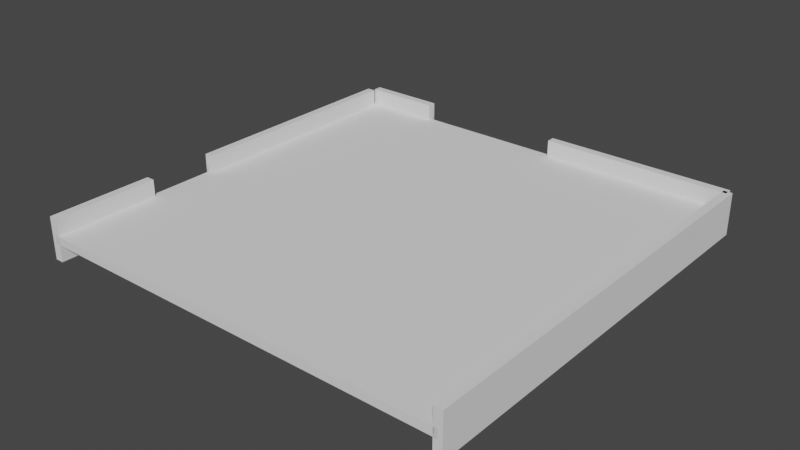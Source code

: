 # Source: Upper_Room.blend  (saved by Blender 3.5.10; exported with 4.5.12 LTS)
import bpy
from mathutils import Matrix  # noqa: F401  (used for matrix-valued properties, if any)

bpy.ops.wm.read_factory_settings(use_empty=True)
scene = bpy.context.scene
scene.name = 'Scene'

# ---- collections
col_collection = bpy.data.collections.new('Collection'); scene.collection.children.link(col_collection)

# ---- world
world_world = bpy.data.worlds.new('World'); scene.world = world_world
world_world.use_nodes = True; world_world.node_tree.nodes.clear()
_N = world_world.node_tree.nodes; _L = world_world.node_tree.links
n0 = _N.new('ShaderNodeOutputWorld'); n0.name = 'World Output'; n0.location = (300, 300)
n1 = _N.new('ShaderNodeBackground'); n1.name = 'Background'; n1.location = (10, 300)
n1.inputs[0].default_value = (0.05088, 0.05088, 0.05088, 1.0)
_L.new(n1.outputs[0], n0.inputs[0])
n0.is_active_output = True
world_world.color = (0.05088, 0.05088, 0.05088)
world_world.use_sun_shadow = False
world_world.sun_shadow_jitter_overblur = 0.0

# ---- meshes
me_cube_001 = bpy.data.meshes.new('Cube.001')
me_cube_001.from_pydata([(-1.0, -1.0, -1.0), (-1.0, -1.0, 1.0), (-1.0, 1.0, -1.0), (-1.0, 1.0, 1.0), (1.0, -1.0, -1.0), (1.0, -1.0, 1.0), (1.0, 1.0, -1.0), (1.0, 1.0, 1.0)], [], [(0, 1, 3, 2), (2, 3, 7, 6), (6, 7, 5, 4), (4, 5, 1, 0), (2, 6, 4, 0), (7, 3, 1, 5)])
_uv = me_cube_001.uv_layers.new(name='UVMap')
_uv.uv.foreach_set('vector', [0.375, 0.0, 0.625, 0.0, 0.625, 0.25, 0.375, 0.25, 0.375, 0.25, 0.625, 0.25, 0.625, 0.5, 0.375, 0.5, 0.375, 0.5, 0.625, 0.5, 0.625, 0.75, 0.375, 0.75, 0.375, 0.75, 0.625, 0.75, 0.625, 1.0, 0.375, 1.0, 0.125, 0.5, 0.375, 0.5, 0.375, 0.75, 0.125, 0.75, 0.625, 0.5, 0.875, 0.5, 0.875, 0.75, 0.625, 0.75])
me_cube_001.update()
me_cube_002 = bpy.data.meshes.new('Cube.002')
me_cube_002.from_pydata([(-1.0, -1.0, -1.0), (-1.0, -1.0, 1.0), (-1.0, 1.0, -1.0), (-1.0, 1.0, 1.0), (1.0, -1.0, -1.0), (1.0, -1.0, 1.0), (1.0, 1.0, -1.0), (1.0, 1.0, 1.0)], [], [(0, 1, 3, 2), (2, 3, 7, 6), (6, 7, 5, 4), (4, 5, 1, 0), (2, 6, 4, 0), (7, 3, 1, 5)])
_uv = me_cube_002.uv_layers.new(name='UVMap')
_uv.uv.foreach_set('vector', [0.375, 0.0, 0.625, 0.0, 0.625, 0.25, 0.375, 0.25, 0.375, 0.25, 0.625, 0.25, 0.625, 0.5, 0.375, 0.5, 0.375, 0.5, 0.625, 0.5, 0.625, 0.75, 0.375, 0.75, 0.375, 0.75, 0.625, 0.75, 0.625, 1.0, 0.375, 1.0, 0.125, 0.5, 0.375, 0.5, 0.375, 0.75, 0.125, 0.75, 0.625, 0.5, 0.875, 0.5, 0.875, 0.75, 0.625, 0.75])
me_cube_002.update()
me_cube_003 = bpy.data.meshes.new('Cube.003')
me_cube_003.from_pydata([(-1.0, -1.0, -1.0), (-1.0, -1.0, 1.0), (-1.0, 1.0, -1.0), (-1.0, 1.0, 1.0), (1.0, -1.0, -1.0), (1.0, -1.0, 1.0), (1.0, 1.0, -1.0), (1.0, 1.0, 1.0)], [], [(0, 1, 3, 2), (2, 3, 7, 6), (6, 7, 5, 4), (4, 5, 1, 0), (2, 6, 4, 0), (7, 3, 1, 5)])
_uv = me_cube_003.uv_layers.new(name='UVMap')
_uv.uv.foreach_set('vector', [0.375, 0.0, 0.625, 0.0, 0.625, 0.25, 0.375, 0.25, 0.375, 0.25, 0.625, 0.25, 0.625, 0.5, 0.375, 0.5, 0.375, 0.5, 0.625, 0.5, 0.625, 0.75, 0.375, 0.75, 0.375, 0.75, 0.625, 0.75, 0.625, 1.0, 0.375, 1.0, 0.125, 0.5, 0.375, 0.5, 0.375, 0.75, 0.125, 0.75, 0.625, 0.5, 0.875, 0.5, 0.875, 0.75, 0.625, 0.75])
me_cube_003.update()
me_cube_004 = bpy.data.meshes.new('Cube.004')
me_cube_004.from_pydata([(-1.0, -1.0, -1.0), (-1.0, -1.0, 1.0), (-1.0, 1.0, -1.0), (-1.0, 1.0, 1.0), (1.0, -1.0, -1.0), (1.0, -1.0, 1.0), (1.0, 1.0, -1.0), (1.0, 1.0, 1.0)], [], [(0, 1, 3, 2), (2, 3, 7, 6), (6, 7, 5, 4), (4, 5, 1, 0), (2, 6, 4, 0), (7, 3, 1, 5)])
_uv = me_cube_004.uv_layers.new(name='UVMap')
_uv.uv.foreach_set('vector', [0.375, 0.0, 0.625, 0.0, 0.625, 0.25, 0.375, 0.25, 0.375, 0.25, 0.625, 0.25, 0.625, 0.5, 0.375, 0.5, 0.375, 0.5, 0.625, 0.5, 0.625, 0.75, 0.375, 0.75, 0.375, 0.75, 0.625, 0.75, 0.625, 1.0, 0.375, 1.0, 0.125, 0.5, 0.375, 0.5, 0.375, 0.75, 0.125, 0.75, 0.625, 0.5, 0.875, 0.5, 0.875, 0.75, 0.625, 0.75])
me_cube_004.update()
me_cube_005 = bpy.data.meshes.new('Cube.005')
me_cube_005.from_pydata([(-1.0, -1.0, -1.0), (-1.0, -1.0, 1.0), (-1.0, 1.0, -1.0), (-1.0, 1.0, 1.0), (1.0, -1.0, -1.0), (1.0, -1.0, 1.0), (1.0, 1.0, -1.0), (1.0, 1.0, 1.0)], [], [(0, 1, 3, 2), (2, 3, 7, 6), (6, 7, 5, 4), (4, 5, 1, 0), (2, 6, 4, 0), (7, 3, 1, 5)])
_uv = me_cube_005.uv_layers.new(name='UVMap')
_uv.uv.foreach_set('vector', [0.375, 0.0, 0.625, 0.0, 0.625, 0.25, 0.375, 0.25, 0.375, 0.25, 0.625, 0.25, 0.625, 0.5, 0.375, 0.5, 0.375, 0.5, 0.625, 0.5, 0.625, 0.75, 0.375, 0.75, 0.375, 0.75, 0.625, 0.75, 0.625, 1.0, 0.375, 1.0, 0.125, 0.5, 0.375, 0.5, 0.375, 0.75, 0.125, 0.75, 0.625, 0.5, 0.875, 0.5, 0.875, 0.75, 0.625, 0.75])
me_cube_005.update()
me_cube_006 = bpy.data.meshes.new('Cube.006')
me_cube_006.from_pydata([(-1.0, -1.0, -1.0), (-1.0, -1.0, 1.0), (-1.0, 1.0, -1.0), (-1.0, 1.0, 1.0), (1.0, -1.0, -1.0), (1.0, -1.0, 1.0), (1.0, 1.0, -1.0), (1.0, 1.0, 1.0)], [], [(0, 1, 3, 2), (2, 3, 7, 6), (6, 7, 5, 4), (4, 5, 1, 0), (2, 6, 4, 0), (7, 3, 1, 5)])
_uv = me_cube_006.uv_layers.new(name='UVMap')
_uv.uv.foreach_set('vector', [0.375, 0.0, 0.625, 0.0, 0.625, 0.25, 0.375, 0.25, 0.375, 0.25, 0.625, 0.25, 0.625, 0.5, 0.375, 0.5, 0.375, 0.5, 0.625, 0.5, 0.625, 0.75, 0.375, 0.75, 0.375, 0.75, 0.625, 0.75, 0.625, 1.0, 0.375, 1.0, 0.125, 0.5, 0.375, 0.5, 0.375, 0.75, 0.125, 0.75, 0.625, 0.5, 0.875, 0.5, 0.875, 0.75, 0.625, 0.75])
me_cube_006.update()

# ---- objects
ob_wall_4_col_001 = bpy.data.objects.new('Wall_4-col.001', me_cube_001)
ob_wall_4_col = bpy.data.objects.new('Wall_4-col', me_cube_002)
ob_wall_3_col = bpy.data.objects.new('Wall_3-col', me_cube_003)
ob_wall_2_col = bpy.data.objects.new('Wall_2-col', me_cube_004)
ob_wall_1_col = bpy.data.objects.new('Wall_1-col', me_cube_005)
ob_floor_col_002 = bpy.data.objects.new('Floor-col.002', me_cube_006)
ob_empty_001 = bpy.data.objects.new('Empty.001', None)

# ---- transforms, parenting, visibility, modifiers, constraints
ob_wall_4_col_001.parent = ob_empty_001
ob_wall_4_col_001.location = (8.033, -10.0, 0.0)
ob_wall_4_col_001.scale = (1.848, 0.2, 1.0)
ob_wall_4_col.parent = ob_empty_001
ob_wall_4_col.location = (-5.5, -10.0, 0.0)
ob_wall_4_col.scale = (4.5, 0.2, 1.0)
ob_wall_3_col.parent = ob_empty_001
ob_wall_3_col.location = (-10.0, 0.0, 0.0)
ob_wall_3_col.scale = (0.2, 10.0, 1.0)
ob_wall_2_col.parent = ob_empty_001
ob_wall_2_col.location = (10.0, -4.0, 0.0)
ob_wall_2_col.scale = (0.2, 5.657, 1.0)
ob_wall_1_col.parent = ob_empty_001
ob_wall_1_col.location = (10.0, 7.5, 0.0)
ob_wall_1_col.scale = (0.2, 2.5, 1.0)
ob_floor_col_002.parent = ob_empty_001
ob_floor_col_002.location = (0.0, 0.0, 0.0)
ob_floor_col_002.scale = (10.0, 10.0, 0.2)
ob_empty_001.location = (0.0, 0.0, 0.0)
ob_empty_001.rotation_euler = (0.0, -0.0, 3.138)

# ---- collection membership
col_collection.objects.link(ob_wall_4_col_001)
col_collection.objects.link(ob_wall_4_col)
col_collection.objects.link(ob_wall_3_col)
col_collection.objects.link(ob_wall_2_col)
col_collection.objects.link(ob_wall_1_col)
col_collection.objects.link(ob_floor_col_002)
col_collection.objects.link(ob_empty_001)

# ---- scene / render settings (as saved in the file)
scene.frame_start = 1; scene.frame_end = 250; scene.frame_set(1)
scene.render.engine = 'BLENDER_EEVEE_NEXT'
scene.cycles.sampling_pattern = 'TABULATED_SOBOL'
scene.view_settings.view_transform = 'Filmic'
bpy.context.view_layer.update()

# ---- added for rendering (the .blend has no active camera and no usable light): camera, sun
cam_auto = bpy.data.cameras.new('AutoCamera')
cam_auto.lens = 50.0
cam_auto.sensor_width = 36.0
cam_auto.clip_end = 1000.0
ob_auto_camera = bpy.data.objects.new('AutoCamera', cam_auto)
scene.collection.objects.link(ob_auto_camera)
ob_auto_camera.location = (26.733, -31.9802, 21.3864)
ob_auto_camera.rotation_euler = (1.09748, -7.21219e-08, 0.694738)
scene.camera = ob_auto_camera
light_auto_sun = bpy.data.lights.new('AutoSun', 'SUN')
light_auto_sun.energy = 3.0
light_auto_sun.angle = 0.0523599
ob_auto_sun = bpy.data.objects.new('AutoSun', light_auto_sun)
scene.collection.objects.link(ob_auto_sun)
ob_auto_sun.rotation_euler = (0.872665, 0.174533, 0.523599)
bpy.context.view_layer.update()
